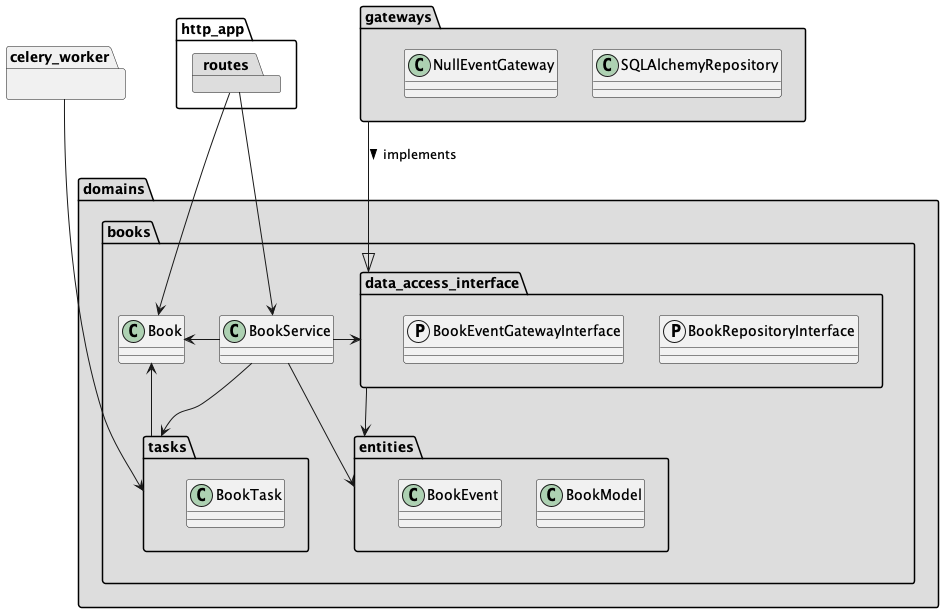

The diagram above was rendered by PlantUML. Its source (embedded in the PNG):
@startuml
allowmixing
skinparam componentStyle uml1

package celery_worker {}

package http_app #fff {
    package routes #DDDDDD
}

package domains #DDDDDD {
    package books {
        class Book
        class BookService

        package entities {
            class BookModel
            class BookEvent
        }

        package tasks {
            class BookTask
        }

        package data_access_interface {
            protocol BookRepositoryInterface
            protocol BookEventGatewayInterface
        }
    }
}

package gateways #DDDDDD {
    class SQLAlchemyRepository
    class NullEventGateway
}


'links framework - domains
routes --> BookService
routes --> Book
celery_worker ---> tasks
tasks <-u- BookService
tasks -u-> Book

'links internal to books domain
BookService -l-> Book
BookService --> entities
BookService -r-> data_access_interface
data_access_interface --> entities

'links domains - gateways
gateways --|> data_access_interface: implements >

@enduml